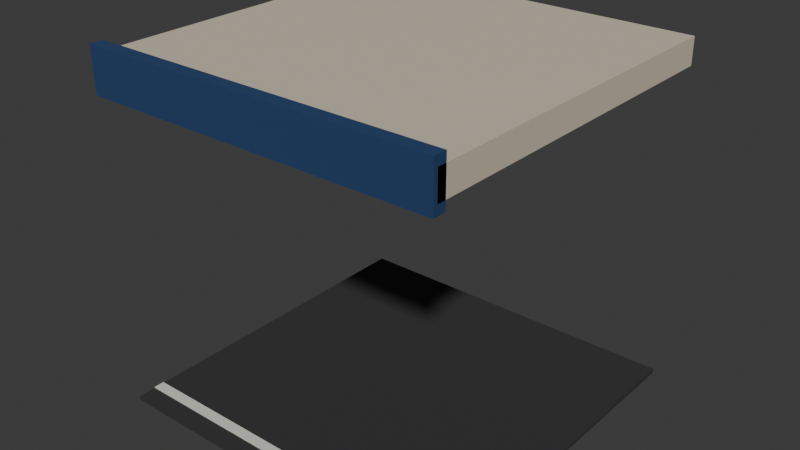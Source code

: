 # Source: drive-up-lane.blend  (saved by Blender 5.2.44; exported with 4.5.12 LTS)
import bpy
from mathutils import Matrix  # noqa: F401  (used for matrix-valued properties, if any)

bpy.ops.wm.read_factory_settings(use_empty=True)
scene = bpy.context.scene
scene.name = 'Scene'

# ---- collections
col_collection = bpy.data.collections.new('Collection'); scene.collection.children.link(col_collection)

# ---- materials (node trees are filled in below, after node groups)
mat_asphalt = bpy.data.materials.new('asphalt')
mat_asphalt.diffuse_color = (0.0331, 0.0331, 0.0356, 1.0)
mat_paint = bpy.data.materials.new('paint')
mat_paint.diffuse_color = (0.7157, 0.7157, 0.6445, 1.0)
mat_stone = bpy.data.materials.new('stone')
mat_stone.diffuse_color = (0.624, 0.5647, 0.4342, 1.0)
mat_bank = bpy.data.materials.new('bank')
mat_bank.diffuse_color = (0.0137, 0.04971, 0.147, 1.0)

# ---- material node trees
mat_asphalt.use_nodes = True; mat_asphalt.node_tree.nodes.clear()
_N = mat_asphalt.node_tree.nodes; _L = mat_asphalt.node_tree.links
n0 = _N.new('ShaderNodeBsdfPrincipled'); n0.name = 'Principled BSDF'; n0.location = (-200, 100)
n0.inputs[0].default_value = (0.0331, 0.0331, 0.0356, 1.0)
n0.inputs[2].default_value = 0.85
n0.inputs[10].default_value = 0.005
n1 = _N.new('ShaderNodeOutputMaterial'); n1.name = 'Material Output'; n1.location = (200, 100)
_L.new(n0.outputs[0], n1.inputs[0])
n1.is_active_output = True
mat_paint.use_nodes = True; mat_paint.node_tree.nodes.clear()
_N = mat_paint.node_tree.nodes; _L = mat_paint.node_tree.links
n0 = _N.new('ShaderNodeBsdfPrincipled'); n0.name = 'Principled BSDF'; n0.location = (-200, 100)
n0.inputs[0].default_value = (0.7157, 0.7157, 0.6445, 1.0)
n0.inputs[2].default_value = 0.85
n0.inputs[10].default_value = 0.005
n1 = _N.new('ShaderNodeOutputMaterial'); n1.name = 'Material Output'; n1.location = (200, 100)
_L.new(n0.outputs[0], n1.inputs[0])
n1.is_active_output = True
mat_stone.use_nodes = True; mat_stone.node_tree.nodes.clear()
_N = mat_stone.node_tree.nodes; _L = mat_stone.node_tree.links
n0 = _N.new('ShaderNodeBsdfPrincipled'); n0.name = 'Principled BSDF'; n0.location = (-200, 100)
n0.inputs[0].default_value = (0.624, 0.5647, 0.4342, 1.0)
n0.inputs[2].default_value = 0.85
n0.inputs[10].default_value = 0.005
n1 = _N.new('ShaderNodeOutputMaterial'); n1.name = 'Material Output'; n1.location = (200, 100)
_L.new(n0.outputs[0], n1.inputs[0])
n1.is_active_output = True
mat_bank.use_nodes = True; mat_bank.node_tree.nodes.clear()
_N = mat_bank.node_tree.nodes; _L = mat_bank.node_tree.links
n0 = _N.new('ShaderNodeBsdfPrincipled'); n0.name = 'Principled BSDF'; n0.location = (-200, 100)
n0.inputs[0].default_value = (0.0137, 0.04971, 0.147, 1.0)
n0.inputs[2].default_value = 0.85
n0.inputs[10].default_value = 0.005
n1 = _N.new('ShaderNodeOutputMaterial'); n1.name = 'Material Output'; n1.location = (200, 100)
_L.new(n0.outputs[0], n1.inputs[0])
n1.is_active_output = True

# ---- world
world_world = bpy.data.worlds.new('World'); scene.world = world_world
world_world.use_nodes = True; world_world.node_tree.nodes.clear()
_N = world_world.node_tree.nodes; _L = world_world.node_tree.links
n0 = _N.new('ShaderNodeOutputWorld'); n0.name = 'World Output'; n0.location = (200, 100)
n1 = _N.new('ShaderNodeBackground'); n1.name = 'Background'; n1.location = (-200, 100)
n1.inputs[0].default_value = (0.05088, 0.05088, 0.05088, 1.0)
_L.new(n1.outputs[0], n0.inputs[0])
n0.is_active_output = True
world_world.color = (0.05088, 0.05088, 0.05088)
world_world.sun_shadow_jitter_overblur = 0.0

# ---- meshes
me_asphalt = bpy.data.meshes.new('asphalt')
me_asphalt.from_pydata([(-2.0, -2.0, 0.0), (2.0, -2.0, 0.0), (2.0, 2.0, 0.0), (-2.0, 2.0, 0.0), (-2.0, -2.0, 0.05), (2.0, -2.0, 0.05), (2.0, 2.0, 0.05), (-2.0, 2.0, 0.05), (-2.0, -1.8, 0.05), (2.0, -1.8, 0.05), (2.0, -1.68, 0.05), (-2.0, -1.68, 0.05), (-2.0, -1.8, 0.06), (2.0, -1.8, 0.06), (2.0, -1.68, 0.06), (-2.0, -1.68, 0.06), (-2.0, -2.0, 3.6), (2.0, -2.0, 3.6), (2.0, 2.0, 3.6), (-2.0, 2.0, 3.6), (-2.0, -2.0, 3.9), (2.0, -2.0, 3.9), (2.0, 2.0, 3.9), (-2.0, 2.0, 3.9), (-2.0, -2.05, 3.5), (2.0, -2.05, 3.5), (2.0, -1.9, 3.5), (-2.0, -1.9, 3.5), (-2.0, -2.05, 4.0), (2.0, -2.05, 4.0), (2.0, -1.9, 4.0), (-2.0, -1.9, 4.0)], [], [(0, 3, 2, 1), (4, 5, 6, 7), (0, 1, 5, 4), (1, 2, 6, 5), (2, 3, 7, 6), (3, 0, 4, 7), (8, 11, 10, 9), (12, 13, 14, 15), (8, 9, 13, 12), (9, 10, 14, 13), (10, 11, 15, 14), (11, 8, 12, 15), (16, 19, 18, 17), (20, 21, 22, 23), (16, 17, 21, 20), (17, 18, 22, 21), (18, 19, 23, 22), (19, 16, 20, 23), (24, 27, 26, 25), (28, 29, 30, 31), (24, 25, 29, 28), (25, 26, 30, 29), (26, 27, 31, 30), (27, 24, 28, 31)])
me_asphalt.polygons.foreach_set('material_index', [0, 0, 0, 0, 0, 0, 1, 1, 1, 1, 1, 1, 2, 2, 2, 2, 2, 2, 3, 3, 3, 3, 3, 3])
me_asphalt.materials.append(mat_asphalt)
me_asphalt.materials.append(mat_paint)
me_asphalt.materials.append(mat_stone)
me_asphalt.materials.append(mat_bank)
me_asphalt.update()

# ---- objects
ob_drive_up_lane = bpy.data.objects.new('drive-up-lane', me_asphalt)

# ---- transforms, parenting, visibility, modifiers, constraints
ob_drive_up_lane.location = (0.0, 0.0, 0.0)

# ---- collection membership
col_collection.objects.link(ob_drive_up_lane)

# ---- scene / render settings (as saved in the file)
scene.frame_start = 1; scene.frame_end = 250; scene.frame_set(1)
scene.render.engine = 'BLENDER_EEVEE_NEXT'
scene.render.bake_bias = 0.0
scene.render.bake_samples = 0
scene.render.compositor_device = 'GPU'
scene.eevee.use_volume_custom_range = False
scene.eevee.fast_gi_thickness_near = 0.1
scene.eevee.fast_gi_thickness_far = 0.0
scene.eevee.ray_tracing_options.screen_trace_thickness = 0.1
bpy.context.view_layer.update()

# ---- added for rendering (the .blend has no active camera and no usable light): camera, sun
cam_auto = bpy.data.cameras.new('AutoCamera')
cam_auto.lens = 50.0
cam_auto.sensor_width = 36.0
cam_auto.clip_end = 1000.0
ob_auto_camera = bpy.data.objects.new('AutoCamera', cam_auto)
scene.collection.objects.link(ob_auto_camera)
ob_auto_camera.location = (6.43696, -7.74936, 7.14957)
ob_auto_camera.rotation_euler = (1.09748, -7.21219e-08, 0.694738)
scene.camera = ob_auto_camera
light_auto_sun = bpy.data.lights.new('AutoSun', 'SUN')
light_auto_sun.energy = 3.0
light_auto_sun.angle = 0.0523599
ob_auto_sun = bpy.data.objects.new('AutoSun', light_auto_sun)
scene.collection.objects.link(ob_auto_sun)
ob_auto_sun.rotation_euler = (0.872665, 0.174533, 0.523599)
bpy.context.view_layer.update()
